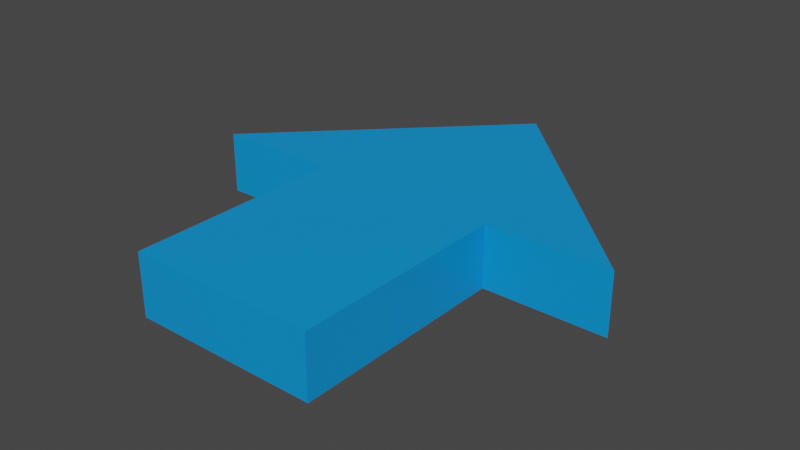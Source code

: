 # Source: tile_arrow.blend  (saved by Blender 3.0.42; exported with 4.5.12 LTS)
import bpy
from mathutils import Matrix  # noqa: F401  (used for matrix-valued properties, if any)

bpy.ops.wm.read_factory_settings(use_empty=True)
scene = bpy.context.scene
scene.name = 'Scene'

# ---- collections
col_collection = bpy.data.collections.new('Collection'); scene.collection.children.link(col_collection)

# ---- materials (node trees are filled in below, after node groups)
mat_material = bpy.data.materials.new('Material')
mat_material.alpha_threshold = 0.0
mat_material.use_backface_culling = True
mat_material.use_transparent_shadow = False
mat_material.line_color = (0.0, 0.0, 0.0, 1.0)

# ---- material node trees
mat_material.use_nodes = True; mat_material.node_tree.nodes.clear()
_N = mat_material.node_tree.nodes; _L = mat_material.node_tree.links
n0 = _N.new('ShaderNodeOutputMaterial'); n0.name = 'Material Output'; n0.location = (300, 300)
n1 = _N.new('ShaderNodeBsdfPrincipled'); n1.name = 'Principled BSDF'; n1.location = (10, 300)
n1.distribution = 'GGX'
n1.subsurface_method = 'RANDOM_WALK_SKIN'
n1.inputs[0].default_value = (0.002732, 0.305, 0.7991, 1.0)
n1.inputs[2].default_value = 0.4
n1.inputs[3].default_value = 1.45
n1.inputs[27].default_value = (0.0, 0.0, 0.0, 1.0)
n1.inputs[28].default_value = 1.0
_L.new(n1.outputs[0], n0.inputs[0])
n0.is_active_output = True

# ---- world
world_world = bpy.data.worlds.new('World'); scene.world = world_world
world_world.use_nodes = True; world_world.node_tree.nodes.clear()
_N = world_world.node_tree.nodes; _L = world_world.node_tree.links
n0 = _N.new('ShaderNodeOutputWorld'); n0.name = 'World Output'; n0.location = (300, 300)
n1 = _N.new('ShaderNodeBackground'); n1.name = 'Background'; n1.location = (10, 300)
n1.inputs[0].default_value = (0.05088, 0.05088, 0.05088, 1.0)
_L.new(n1.outputs[0], n0.inputs[0])
n0.is_active_output = True
world_world.color = (0.05088, 0.05088, 0.05088)
world_world.use_sun_shadow = False
world_world.sun_shadow_jitter_overblur = 0.0

# ---- meshes
me_cube_001 = bpy.data.meshes.new('Cube.001')
me_cube_001.from_pydata([(-0.3, -0.7, 0.2), (5.96e-08, 0.7, 0.2), (-0.3, -1.49e-08, 0.2), (0.7, -1.49e-08, 0.2), (0.3, -0.7, 0.2), (-0.7, -1.49e-08, 0.2), (0.3, -1.49e-08, 0.2), (-0.3, -0.7, 0.0), (5.96e-08, 0.7, 0.0), (-0.3, -1.49e-08, 0.0), (0.7, -1.49e-08, 0.0), (0.3, -0.7, 0.0), (-0.7, -1.49e-08, 0.0), (0.3, -1.49e-08, 0.0)], [], [(6, 2, 0, 4), (2, 1, 5), (6, 1, 2), (3, 1, 6), (13, 11, 7, 9), (9, 12, 8), (13, 9, 8), (10, 13, 8), (3, 10, 8, 1), (5, 12, 9, 2), (4, 11, 13, 6), (2, 9, 7, 0), (6, 13, 10, 3), (1, 8, 12, 5), (0, 7, 11, 4)])
_uv = me_cube_001.uv_layers.new(name='UVMap')
_uv.uv.foreach_set('vector', [0.625, 0.5, 0.875, 0.5, 0.875, 0.75, 0.625, 0.75, 0.0, 0.0, 0.0, 0.0, 0.0, 0.0, 0.625, 0.5, 0.0, 0.0, 0.0, 0.0, 0.0, 0.0, 0.0, 0.0, 0.625, 0.5, 0.625, 0.5, 0.625, 0.75, 0.875, 0.75, 0.875, 0.5, 0.0, 0.0, 0.0, 0.0, 0.0, 0.0, 0.625, 0.5, 0.0, 0.0, 0.0, 0.0, 0.0, 0.0, 0.625, 0.5, 0.0, 0.0, 0.0, 0.0, 0.0, 0.0, 0.0, 0.0, 0.0, 0.0, 0.0, 0.0, 0.0, 0.0, 0.0, 0.0, 0.0, 0.0, 0.625, 0.75, 0.625, 0.75, 0.625, 0.5, 0.625, 0.5, 0.875, 0.5, 0.875, 0.5, 0.875, 0.75, 0.875, 0.75, 0.625, 0.5, 0.625, 0.5, 0.0, 0.0, 0.0, 0.0, 0.0, 0.0, 0.0, 0.0, 0.0, 0.0, 0.0, 0.0, 0.875, 0.75, 0.875, 0.75, 0.625, 0.75, 0.625, 0.75])
me_cube_001.materials.append(mat_material)
me_cube_001.use_remesh_fix_poles = True
me_cube_001.use_remesh_preserve_attributes = False
me_cube_001.update()

# ---- objects
ob_arrow = bpy.data.objects.new('Arrow', me_cube_001)

# ---- transforms, parenting, visibility, modifiers, constraints
ob_arrow.location = (0.0, 0.0, 0.0)

# ---- collection membership
col_collection.objects.link(ob_arrow)

# ---- scene / render settings (as saved in the file)
scene.frame_start = 1; scene.frame_end = 250; scene.frame_set(1)
scene.render.engine = 'BLENDER_EEVEE_NEXT'
scene.cycles.sampling_pattern = 'TABULATED_SOBOL'
scene.cycles.use_light_tree = False
scene.view_settings.view_transform = 'Filmic'
bpy.context.view_layer.update()

# ---- added for rendering (the .blend has no active camera and no usable light): camera, sun
cam_auto = bpy.data.cameras.new('AutoCamera')
cam_auto.lens = 50.0
cam_auto.sensor_width = 36.0
cam_auto.clip_end = 1000.0
ob_auto_camera = bpy.data.objects.new('AutoCamera', cam_auto)
scene.collection.objects.link(ob_auto_camera)
ob_auto_camera.location = (1.84117, -2.20941, 1.57294)
ob_auto_camera.rotation_euler = (1.09748, -7.21219e-08, 0.694738)
scene.camera = ob_auto_camera
light_auto_sun = bpy.data.lights.new('AutoSun', 'SUN')
light_auto_sun.energy = 3.0
light_auto_sun.angle = 0.0523599
ob_auto_sun = bpy.data.objects.new('AutoSun', light_auto_sun)
scene.collection.objects.link(ob_auto_sun)
ob_auto_sun.rotation_euler = (0.872665, 0.174533, 0.523599)
bpy.context.view_layer.update()
